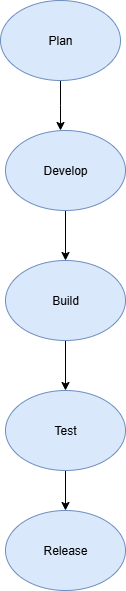

The diagram above was exported from draw.io. Its source (the exported page's mxGraphModel, read from the mxfile embedded in the PNG):
<mxGraphModel dx="1042" dy="562" grid="1" gridSize="10" guides="1" tooltips="1" connect="1" arrows="1" fold="1" page="1" pageScale="1" pageWidth="850" pageHeight="1100" math="0" shadow="0">
  <root>
    <mxCell id="0" />
    <mxCell id="1" parent="0" />
    <mxCell id="S-eTooTtX-OkaG1Rmwl--10" value="" style="edgeStyle=orthogonalEdgeStyle;rounded=0;orthogonalLoop=1;jettySize=auto;html=1;" parent="1" target="S-eTooTtX-OkaG1Rmwl--2" edge="1">
      <mxGeometry relative="1" as="geometry">
        <mxPoint x="430" y="150" as="sourcePoint" />
      </mxGeometry>
    </mxCell>
    <mxCell id="S-eTooTtX-OkaG1Rmwl--11" style="edgeStyle=orthogonalEdgeStyle;rounded=0;orthogonalLoop=1;jettySize=auto;html=1;" parent="1" source="S-eTooTtX-OkaG1Rmwl--1" edge="1">
      <mxGeometry relative="1" as="geometry">
        <mxPoint x="425" y="150" as="targetPoint" />
      </mxGeometry>
    </mxCell>
    <mxCell id="S-eTooTtX-OkaG1Rmwl--1" value="Plan" style="ellipse;whiteSpace=wrap;html=1;fillColor=#dae8fc;strokeColor=#6c8ebf;" parent="1" vertex="1">
      <mxGeometry x="365" y="20" width="120" height="80" as="geometry" />
    </mxCell>
    <mxCell id="S-eTooTtX-OkaG1Rmwl--9" value="" style="edgeStyle=orthogonalEdgeStyle;rounded=0;orthogonalLoop=1;jettySize=auto;html=1;" parent="1" source="S-eTooTtX-OkaG1Rmwl--2" target="S-eTooTtX-OkaG1Rmwl--3" edge="1">
      <mxGeometry relative="1" as="geometry" />
    </mxCell>
    <mxCell id="S-eTooTtX-OkaG1Rmwl--2" value="Develop" style="ellipse;whiteSpace=wrap;html=1;fillColor=#dae8fc;strokeColor=#6c8ebf;" parent="1" vertex="1">
      <mxGeometry x="370" y="150" width="120" height="80" as="geometry" />
    </mxCell>
    <mxCell id="S-eTooTtX-OkaG1Rmwl--12" style="edgeStyle=orthogonalEdgeStyle;rounded=0;orthogonalLoop=1;jettySize=auto;html=1;exitX=0.5;exitY=1;exitDx=0;exitDy=0;entryX=0.5;entryY=0;entryDx=0;entryDy=0;" parent="1" source="S-eTooTtX-OkaG1Rmwl--3" target="S-eTooTtX-OkaG1Rmwl--4" edge="1">
      <mxGeometry relative="1" as="geometry" />
    </mxCell>
    <mxCell id="S-eTooTtX-OkaG1Rmwl--3" value="Build" style="ellipse;whiteSpace=wrap;html=1;fillColor=#dae8fc;strokeColor=#6c8ebf;" parent="1" vertex="1">
      <mxGeometry x="370" y="280" width="120" height="80" as="geometry" />
    </mxCell>
    <mxCell id="S-eTooTtX-OkaG1Rmwl--13" style="edgeStyle=orthogonalEdgeStyle;rounded=0;orthogonalLoop=1;jettySize=auto;html=1;exitX=0.5;exitY=1;exitDx=0;exitDy=0;entryX=0.5;entryY=0;entryDx=0;entryDy=0;" parent="1" source="S-eTooTtX-OkaG1Rmwl--4" target="S-eTooTtX-OkaG1Rmwl--6" edge="1">
      <mxGeometry relative="1" as="geometry" />
    </mxCell>
    <mxCell id="S-eTooTtX-OkaG1Rmwl--4" value="Test" style="ellipse;whiteSpace=wrap;html=1;fillColor=#dae8fc;strokeColor=#6c8ebf;" parent="1" vertex="1">
      <mxGeometry x="370" y="410" width="120" height="80" as="geometry" />
    </mxCell>
    <mxCell id="S-eTooTtX-OkaG1Rmwl--6" value="Release" style="ellipse;whiteSpace=wrap;html=1;fillColor=#dae8fc;strokeColor=#6c8ebf;" parent="1" vertex="1">
      <mxGeometry x="370" y="530" width="120" height="80" as="geometry" />
    </mxCell>
  </root>
</mxGraphModel>